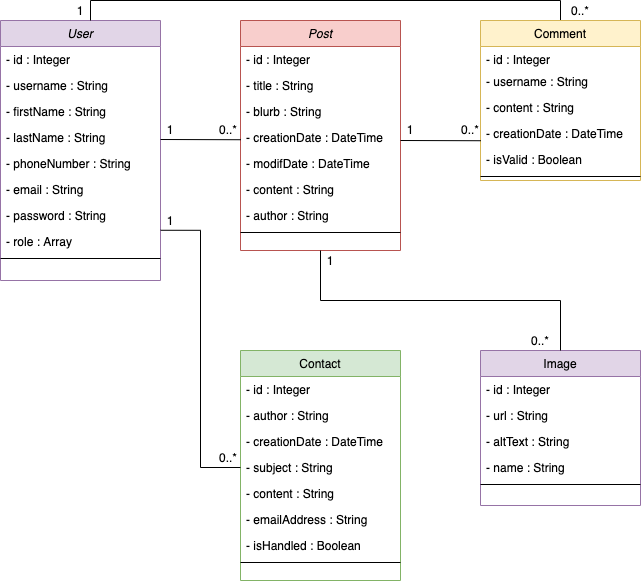

The diagram above was exported from draw.io. Its source (the exported page's mxGraphModel, read from the mxfile embedded in the PNG):
<mxGraphModel dx="946" dy="583" grid="1" gridSize="10" guides="1" tooltips="1" connect="1" arrows="1" fold="1" page="1" pageScale="1" pageWidth="827" pageHeight="1169" math="0" shadow="0">
  <root>
    <mxCell id="WIyWlLk6GJQsqaUBKTNV-0" />
    <mxCell id="WIyWlLk6GJQsqaUBKTNV-1" parent="WIyWlLk6GJQsqaUBKTNV-0" />
    <mxCell id="zkfFHV4jXpPFQw0GAbJ--0" value="User" style="swimlane;fontStyle=2;align=center;verticalAlign=top;childLayout=stackLayout;horizontal=1;startSize=26;horizontalStack=0;resizeParent=1;resizeLast=0;collapsible=1;marginBottom=0;rounded=0;shadow=0;strokeWidth=1;fillColor=#e1d5e7;strokeColor=#9673a6;" parent="WIyWlLk6GJQsqaUBKTNV-1" vertex="1">
      <mxGeometry x="120" y="40" width="160" height="260" as="geometry">
        <mxRectangle x="230" y="140" width="160" height="26" as="alternateBounds" />
      </mxGeometry>
    </mxCell>
    <mxCell id="5YZzNknNQZjjPfGpT7TW-0" value="" style="endArrow=none;html=1;exitX=1.019;exitY=0.923;exitDx=0;exitDy=0;exitPerimeter=0;entryX=0.5;entryY=0;entryDx=0;entryDy=0;endFill=0;edgeStyle=orthogonalEdgeStyle;rounded=0;" parent="zkfFHV4jXpPFQw0GAbJ--0" target="zkfFHV4jXpPFQw0GAbJ--17" edge="1">
      <mxGeometry width="50" height="50" relative="1" as="geometry">
        <mxPoint x="89.99999999999994" y="-0.0019999999999527063" as="sourcePoint" />
        <mxPoint x="170.44" y="0.2319999999999709" as="targetPoint" />
        <Array as="points">
          <mxPoint x="90" y="-20" />
          <mxPoint x="560" y="-20" />
        </Array>
      </mxGeometry>
    </mxCell>
    <mxCell id="zkfFHV4jXpPFQw0GAbJ--1" value="- id : Integer" style="text;align=left;verticalAlign=top;spacingLeft=4;spacingRight=4;overflow=hidden;rotatable=0;points=[[0,0.5],[1,0.5]];portConstraint=eastwest;" parent="zkfFHV4jXpPFQw0GAbJ--0" vertex="1">
      <mxGeometry y="26" width="160" height="26" as="geometry" />
    </mxCell>
    <mxCell id="zkfFHV4jXpPFQw0GAbJ--2" value="- username : String" style="text;align=left;verticalAlign=top;spacingLeft=4;spacingRight=4;overflow=hidden;rotatable=0;points=[[0,0.5],[1,0.5]];portConstraint=eastwest;rounded=0;shadow=0;html=0;" parent="zkfFHV4jXpPFQw0GAbJ--0" vertex="1">
      <mxGeometry y="52" width="160" height="26" as="geometry" />
    </mxCell>
    <mxCell id="zkfFHV4jXpPFQw0GAbJ--3" value="- firstName : String" style="text;align=left;verticalAlign=top;spacingLeft=4;spacingRight=4;overflow=hidden;rotatable=0;points=[[0,0.5],[1,0.5]];portConstraint=eastwest;rounded=0;shadow=0;html=0;" parent="zkfFHV4jXpPFQw0GAbJ--0" vertex="1">
      <mxGeometry y="78" width="160" height="26" as="geometry" />
    </mxCell>
    <mxCell id="RXKfn3H8flBhLGlGyVLj-0" value="- lastName : String" style="text;align=left;verticalAlign=top;spacingLeft=4;spacingRight=4;overflow=hidden;rotatable=0;points=[[0,0.5],[1,0.5]];portConstraint=eastwest;rounded=0;shadow=0;html=0;" parent="zkfFHV4jXpPFQw0GAbJ--0" vertex="1">
      <mxGeometry y="104" width="160" height="26" as="geometry" />
    </mxCell>
    <mxCell id="RXKfn3H8flBhLGlGyVLj-1" value="- phoneNumber : String" style="text;align=left;verticalAlign=top;spacingLeft=4;spacingRight=4;overflow=hidden;rotatable=0;points=[[0,0.5],[1,0.5]];portConstraint=eastwest;rounded=0;shadow=0;html=0;" parent="zkfFHV4jXpPFQw0GAbJ--0" vertex="1">
      <mxGeometry y="130" width="160" height="26" as="geometry" />
    </mxCell>
    <mxCell id="RXKfn3H8flBhLGlGyVLj-2" value="- email : String" style="text;align=left;verticalAlign=top;spacingLeft=4;spacingRight=4;overflow=hidden;rotatable=0;points=[[0,0.5],[1,0.5]];portConstraint=eastwest;rounded=0;shadow=0;html=0;" parent="zkfFHV4jXpPFQw0GAbJ--0" vertex="1">
      <mxGeometry y="156" width="160" height="26" as="geometry" />
    </mxCell>
    <mxCell id="RXKfn3H8flBhLGlGyVLj-3" value="- password : String" style="text;align=left;verticalAlign=top;spacingLeft=4;spacingRight=4;overflow=hidden;rotatable=0;points=[[0,0.5],[1,0.5]];portConstraint=eastwest;rounded=0;shadow=0;html=0;" parent="zkfFHV4jXpPFQw0GAbJ--0" vertex="1">
      <mxGeometry y="182" width="160" height="26" as="geometry" />
    </mxCell>
    <mxCell id="RXKfn3H8flBhLGlGyVLj-4" value="- role : Array" style="text;align=left;verticalAlign=top;spacingLeft=4;spacingRight=4;overflow=hidden;rotatable=0;points=[[0,0.5],[1,0.5]];portConstraint=eastwest;rounded=0;shadow=0;html=0;" parent="zkfFHV4jXpPFQw0GAbJ--0" vertex="1">
      <mxGeometry y="208" width="160" height="26" as="geometry" />
    </mxCell>
    <mxCell id="zkfFHV4jXpPFQw0GAbJ--4" value="" style="line;html=1;strokeWidth=1;align=left;verticalAlign=middle;spacingTop=-1;spacingLeft=3;spacingRight=3;rotatable=0;labelPosition=right;points=[];portConstraint=eastwest;" parent="zkfFHV4jXpPFQw0GAbJ--0" vertex="1">
      <mxGeometry y="234" width="160" height="8" as="geometry" />
    </mxCell>
    <mxCell id="zkfFHV4jXpPFQw0GAbJ--17" value="Comment" style="swimlane;fontStyle=0;align=center;verticalAlign=top;childLayout=stackLayout;horizontal=1;startSize=26;horizontalStack=0;resizeParent=1;resizeLast=0;collapsible=1;marginBottom=0;rounded=0;shadow=0;strokeWidth=1;fillColor=#fff2cc;strokeColor=#d6b656;" parent="WIyWlLk6GJQsqaUBKTNV-1" vertex="1">
      <mxGeometry x="600" y="40" width="160" height="160" as="geometry">
        <mxRectangle x="550" y="140" width="160" height="26" as="alternateBounds" />
      </mxGeometry>
    </mxCell>
    <mxCell id="zkfFHV4jXpPFQw0GAbJ--18" value="- id : Integer" style="text;align=left;verticalAlign=top;spacingLeft=4;spacingRight=4;overflow=hidden;rotatable=0;points=[[0,0.5],[1,0.5]];portConstraint=eastwest;" parent="zkfFHV4jXpPFQw0GAbJ--17" vertex="1">
      <mxGeometry y="26" width="160" height="22" as="geometry" />
    </mxCell>
    <mxCell id="zkfFHV4jXpPFQw0GAbJ--20" value="- username : String" style="text;align=left;verticalAlign=top;spacingLeft=4;spacingRight=4;overflow=hidden;rotatable=0;points=[[0,0.5],[1,0.5]];portConstraint=eastwest;rounded=0;shadow=0;html=0;" parent="zkfFHV4jXpPFQw0GAbJ--17" vertex="1">
      <mxGeometry y="48" width="160" height="26" as="geometry" />
    </mxCell>
    <mxCell id="zkfFHV4jXpPFQw0GAbJ--21" value="- content : String" style="text;align=left;verticalAlign=top;spacingLeft=4;spacingRight=4;overflow=hidden;rotatable=0;points=[[0,0.5],[1,0.5]];portConstraint=eastwest;rounded=0;shadow=0;html=0;" parent="zkfFHV4jXpPFQw0GAbJ--17" vertex="1">
      <mxGeometry y="74" width="160" height="26" as="geometry" />
    </mxCell>
    <mxCell id="zkfFHV4jXpPFQw0GAbJ--22" value="- creationDate : DateTime" style="text;align=left;verticalAlign=top;spacingLeft=4;spacingRight=4;overflow=hidden;rotatable=0;points=[[0,0.5],[1,0.5]];portConstraint=eastwest;rounded=0;shadow=0;html=0;" parent="zkfFHV4jXpPFQw0GAbJ--17" vertex="1">
      <mxGeometry y="100" width="160" height="26" as="geometry" />
    </mxCell>
    <mxCell id="Ojv5A5WEYOrQ0iHhK_cC-0" value="- isValid : Boolean" style="text;align=left;verticalAlign=top;spacingLeft=4;spacingRight=4;overflow=hidden;rotatable=0;points=[[0,0.5],[1,0.5]];portConstraint=eastwest;rounded=0;shadow=0;html=0;" parent="zkfFHV4jXpPFQw0GAbJ--17" vertex="1">
      <mxGeometry y="126" width="160" height="26" as="geometry" />
    </mxCell>
    <mxCell id="zkfFHV4jXpPFQw0GAbJ--23" value="" style="line;html=1;strokeWidth=1;align=left;verticalAlign=middle;spacingTop=-1;spacingLeft=3;spacingRight=3;rotatable=0;labelPosition=right;points=[];portConstraint=eastwest;" parent="zkfFHV4jXpPFQw0GAbJ--17" vertex="1">
      <mxGeometry y="152" width="160" height="8" as="geometry" />
    </mxCell>
    <mxCell id="RXKfn3H8flBhLGlGyVLj-5" value="Post" style="swimlane;fontStyle=2;align=center;verticalAlign=top;childLayout=stackLayout;horizontal=1;startSize=26;horizontalStack=0;resizeParent=1;resizeLast=0;collapsible=1;marginBottom=0;rounded=0;shadow=0;strokeWidth=1;fillColor=#f8cecc;strokeColor=#b85450;" parent="WIyWlLk6GJQsqaUBKTNV-1" vertex="1">
      <mxGeometry x="360" y="40" width="160" height="230" as="geometry">
        <mxRectangle x="230" y="140" width="160" height="26" as="alternateBounds" />
      </mxGeometry>
    </mxCell>
    <mxCell id="RXKfn3H8flBhLGlGyVLj-6" value="- id : Integer" style="text;align=left;verticalAlign=top;spacingLeft=4;spacingRight=4;overflow=hidden;rotatable=0;points=[[0,0.5],[1,0.5]];portConstraint=eastwest;" parent="RXKfn3H8flBhLGlGyVLj-5" vertex="1">
      <mxGeometry y="26" width="160" height="26" as="geometry" />
    </mxCell>
    <mxCell id="RXKfn3H8flBhLGlGyVLj-7" value="- title : String" style="text;align=left;verticalAlign=top;spacingLeft=4;spacingRight=4;overflow=hidden;rotatable=0;points=[[0,0.5],[1,0.5]];portConstraint=eastwest;rounded=0;shadow=0;html=0;" parent="RXKfn3H8flBhLGlGyVLj-5" vertex="1">
      <mxGeometry y="52" width="160" height="26" as="geometry" />
    </mxCell>
    <mxCell id="RXKfn3H8flBhLGlGyVLj-8" value="- blurb : String" style="text;align=left;verticalAlign=top;spacingLeft=4;spacingRight=4;overflow=hidden;rotatable=0;points=[[0,0.5],[1,0.5]];portConstraint=eastwest;rounded=0;shadow=0;html=0;" parent="RXKfn3H8flBhLGlGyVLj-5" vertex="1">
      <mxGeometry y="78" width="160" height="26" as="geometry" />
    </mxCell>
    <mxCell id="RXKfn3H8flBhLGlGyVLj-9" value="- creationDate : DateTime" style="text;align=left;verticalAlign=top;spacingLeft=4;spacingRight=4;overflow=hidden;rotatable=0;points=[[0,0.5],[1,0.5]];portConstraint=eastwest;rounded=0;shadow=0;html=0;" parent="RXKfn3H8flBhLGlGyVLj-5" vertex="1">
      <mxGeometry y="104" width="160" height="26" as="geometry" />
    </mxCell>
    <mxCell id="RXKfn3H8flBhLGlGyVLj-10" value="- modifDate : DateTime" style="text;align=left;verticalAlign=top;spacingLeft=4;spacingRight=4;overflow=hidden;rotatable=0;points=[[0,0.5],[1,0.5]];portConstraint=eastwest;rounded=0;shadow=0;html=0;" parent="RXKfn3H8flBhLGlGyVLj-5" vertex="1">
      <mxGeometry y="130" width="160" height="26" as="geometry" />
    </mxCell>
    <mxCell id="RXKfn3H8flBhLGlGyVLj-11" value="- content : String" style="text;align=left;verticalAlign=top;spacingLeft=4;spacingRight=4;overflow=hidden;rotatable=0;points=[[0,0.5],[1,0.5]];portConstraint=eastwest;rounded=0;shadow=0;html=0;" parent="RXKfn3H8flBhLGlGyVLj-5" vertex="1">
      <mxGeometry y="156" width="160" height="26" as="geometry" />
    </mxCell>
    <mxCell id="RXKfn3H8flBhLGlGyVLj-12" value="- author : String" style="text;align=left;verticalAlign=top;spacingLeft=4;spacingRight=4;overflow=hidden;rotatable=0;points=[[0,0.5],[1,0.5]];portConstraint=eastwest;rounded=0;shadow=0;html=0;" parent="RXKfn3H8flBhLGlGyVLj-5" vertex="1">
      <mxGeometry y="182" width="160" height="26" as="geometry" />
    </mxCell>
    <mxCell id="RXKfn3H8flBhLGlGyVLj-14" value="" style="line;html=1;strokeWidth=1;align=left;verticalAlign=middle;spacingTop=-1;spacingLeft=3;spacingRight=3;rotatable=0;labelPosition=right;points=[];portConstraint=eastwest;" parent="RXKfn3H8flBhLGlGyVLj-5" vertex="1">
      <mxGeometry y="208" width="160" height="8" as="geometry" />
    </mxCell>
    <mxCell id="RXKfn3H8flBhLGlGyVLj-61" value="Contact" style="swimlane;fontStyle=0;align=center;verticalAlign=top;childLayout=stackLayout;horizontal=1;startSize=26;horizontalStack=0;resizeParent=1;resizeLast=0;collapsible=1;marginBottom=0;rounded=0;shadow=0;strokeWidth=1;fillColor=#d5e8d4;strokeColor=#82b366;" parent="WIyWlLk6GJQsqaUBKTNV-1" vertex="1">
      <mxGeometry x="360" y="370" width="160" height="230" as="geometry">
        <mxRectangle x="230" y="140" width="160" height="26" as="alternateBounds" />
      </mxGeometry>
    </mxCell>
    <mxCell id="RXKfn3H8flBhLGlGyVLj-62" value="- id : Integer" style="text;align=left;verticalAlign=top;spacingLeft=4;spacingRight=4;overflow=hidden;rotatable=0;points=[[0,0.5],[1,0.5]];portConstraint=eastwest;" parent="RXKfn3H8flBhLGlGyVLj-61" vertex="1">
      <mxGeometry y="26" width="160" height="26" as="geometry" />
    </mxCell>
    <mxCell id="RXKfn3H8flBhLGlGyVLj-63" value="- author : String" style="text;align=left;verticalAlign=top;spacingLeft=4;spacingRight=4;overflow=hidden;rotatable=0;points=[[0,0.5],[1,0.5]];portConstraint=eastwest;rounded=0;shadow=0;html=0;" parent="RXKfn3H8flBhLGlGyVLj-61" vertex="1">
      <mxGeometry y="52" width="160" height="26" as="geometry" />
    </mxCell>
    <mxCell id="RXKfn3H8flBhLGlGyVLj-64" value="- creationDate : DateTime" style="text;align=left;verticalAlign=top;spacingLeft=4;spacingRight=4;overflow=hidden;rotatable=0;points=[[0,0.5],[1,0.5]];portConstraint=eastwest;rounded=0;shadow=0;html=0;" parent="RXKfn3H8flBhLGlGyVLj-61" vertex="1">
      <mxGeometry y="78" width="160" height="26" as="geometry" />
    </mxCell>
    <mxCell id="RXKfn3H8flBhLGlGyVLj-65" value="- subject : String" style="text;align=left;verticalAlign=top;spacingLeft=4;spacingRight=4;overflow=hidden;rotatable=0;points=[[0,0.5],[1,0.5]];portConstraint=eastwest;rounded=0;shadow=0;html=0;" parent="RXKfn3H8flBhLGlGyVLj-61" vertex="1">
      <mxGeometry y="104" width="160" height="26" as="geometry" />
    </mxCell>
    <mxCell id="RXKfn3H8flBhLGlGyVLj-66" value="- content : String" style="text;align=left;verticalAlign=top;spacingLeft=4;spacingRight=4;overflow=hidden;rotatable=0;points=[[0,0.5],[1,0.5]];portConstraint=eastwest;rounded=0;shadow=0;html=0;" parent="RXKfn3H8flBhLGlGyVLj-61" vertex="1">
      <mxGeometry y="130" width="160" height="26" as="geometry" />
    </mxCell>
    <mxCell id="RXKfn3H8flBhLGlGyVLj-67" value="- emailAddress : String" style="text;align=left;verticalAlign=top;spacingLeft=4;spacingRight=4;overflow=hidden;rotatable=0;points=[[0,0.5],[1,0.5]];portConstraint=eastwest;rounded=0;shadow=0;html=0;" parent="RXKfn3H8flBhLGlGyVLj-61" vertex="1">
      <mxGeometry y="156" width="160" height="26" as="geometry" />
    </mxCell>
    <mxCell id="RXKfn3H8flBhLGlGyVLj-68" value="- isHandled : Boolean" style="text;align=left;verticalAlign=top;spacingLeft=4;spacingRight=4;overflow=hidden;rotatable=0;points=[[0,0.5],[1,0.5]];portConstraint=eastwest;rounded=0;shadow=0;html=0;" parent="RXKfn3H8flBhLGlGyVLj-61" vertex="1">
      <mxGeometry y="182" width="160" height="26" as="geometry" />
    </mxCell>
    <mxCell id="RXKfn3H8flBhLGlGyVLj-69" value="" style="line;html=1;strokeWidth=1;align=left;verticalAlign=middle;spacingTop=-1;spacingLeft=3;spacingRight=3;rotatable=0;labelPosition=right;points=[];portConstraint=eastwest;" parent="RXKfn3H8flBhLGlGyVLj-61" vertex="1">
      <mxGeometry y="208" width="160" height="8" as="geometry" />
    </mxCell>
    <mxCell id="RXKfn3H8flBhLGlGyVLj-70" value="Image" style="swimlane;fontStyle=0;align=center;verticalAlign=top;childLayout=stackLayout;horizontal=1;startSize=26;horizontalStack=0;resizeParent=1;resizeLast=0;collapsible=1;marginBottom=0;rounded=0;shadow=0;strokeWidth=1;fillColor=#e1d5e7;strokeColor=#9673a6;" parent="WIyWlLk6GJQsqaUBKTNV-1" vertex="1">
      <mxGeometry x="600" y="370" width="160" height="155" as="geometry">
        <mxRectangle x="230" y="140" width="160" height="26" as="alternateBounds" />
      </mxGeometry>
    </mxCell>
    <mxCell id="RXKfn3H8flBhLGlGyVLj-71" value="- id : Integer" style="text;align=left;verticalAlign=top;spacingLeft=4;spacingRight=4;overflow=hidden;rotatable=0;points=[[0,0.5],[1,0.5]];portConstraint=eastwest;" parent="RXKfn3H8flBhLGlGyVLj-70" vertex="1">
      <mxGeometry y="26" width="160" height="26" as="geometry" />
    </mxCell>
    <mxCell id="RXKfn3H8flBhLGlGyVLj-72" value="- url : String" style="text;align=left;verticalAlign=top;spacingLeft=4;spacingRight=4;overflow=hidden;rotatable=0;points=[[0,0.5],[1,0.5]];portConstraint=eastwest;rounded=0;shadow=0;html=0;" parent="RXKfn3H8flBhLGlGyVLj-70" vertex="1">
      <mxGeometry y="52" width="160" height="26" as="geometry" />
    </mxCell>
    <mxCell id="RXKfn3H8flBhLGlGyVLj-73" value="- altText : String" style="text;align=left;verticalAlign=top;spacingLeft=4;spacingRight=4;overflow=hidden;rotatable=0;points=[[0,0.5],[1,0.5]];portConstraint=eastwest;rounded=0;shadow=0;html=0;" parent="RXKfn3H8flBhLGlGyVLj-70" vertex="1">
      <mxGeometry y="78" width="160" height="26" as="geometry" />
    </mxCell>
    <mxCell id="RXKfn3H8flBhLGlGyVLj-74" value="- name : String" style="text;align=left;verticalAlign=top;spacingLeft=4;spacingRight=4;overflow=hidden;rotatable=0;points=[[0,0.5],[1,0.5]];portConstraint=eastwest;rounded=0;shadow=0;html=0;" parent="RXKfn3H8flBhLGlGyVLj-70" vertex="1">
      <mxGeometry y="104" width="160" height="26" as="geometry" />
    </mxCell>
    <mxCell id="RXKfn3H8flBhLGlGyVLj-79" value="" style="line;html=1;strokeWidth=1;align=left;verticalAlign=middle;spacingTop=-1;spacingLeft=3;spacingRight=3;rotatable=0;labelPosition=right;points=[];portConstraint=eastwest;" parent="RXKfn3H8flBhLGlGyVLj-70" vertex="1">
      <mxGeometry y="130" width="160" height="8" as="geometry" />
    </mxCell>
    <mxCell id="oYxwpKYbkcAdXF0wamjP-0" value="" style="endArrow=none;html=1;exitX=0.5;exitY=1;exitDx=0;exitDy=0;entryX=0.5;entryY=0;entryDx=0;entryDy=0;endFill=0;jumpSize=6;edgeStyle=orthogonalEdgeStyle;rounded=0;" parent="WIyWlLk6GJQsqaUBKTNV-1" source="RXKfn3H8flBhLGlGyVLj-5" target="RXKfn3H8flBhLGlGyVLj-70" edge="1">
      <mxGeometry width="50" height="50" relative="1" as="geometry">
        <mxPoint x="390" y="270" as="sourcePoint" />
        <mxPoint x="440" y="220" as="targetPoint" />
      </mxGeometry>
    </mxCell>
    <mxCell id="oYxwpKYbkcAdXF0wamjP-1" value="" style="endArrow=none;html=1;exitX=1.019;exitY=0.923;exitDx=0;exitDy=0;exitPerimeter=0;entryX=0.003;entryY=-0.068;entryDx=0;entryDy=0;entryPerimeter=0;endFill=0;" parent="WIyWlLk6GJQsqaUBKTNV-1" edge="1">
      <mxGeometry width="50" height="50" relative="1" as="geometry">
        <mxPoint x="280.03999999999996" y="158.99800000000005" as="sourcePoint" />
        <mxPoint x="360.48" y="159.23199999999997" as="targetPoint" />
      </mxGeometry>
    </mxCell>
    <mxCell id="oYxwpKYbkcAdXF0wamjP-3" value="" style="endArrow=none;html=1;exitX=1.019;exitY=0.923;exitDx=0;exitDy=0;exitPerimeter=0;entryX=0.003;entryY=-0.068;entryDx=0;entryDy=0;entryPerimeter=0;endFill=0;" parent="WIyWlLk6GJQsqaUBKTNV-1" edge="1">
      <mxGeometry width="50" height="50" relative="1" as="geometry">
        <mxPoint x="520" y="159.99800000000005" as="sourcePoint" />
        <mxPoint x="600.44" y="160.23199999999997" as="targetPoint" />
      </mxGeometry>
    </mxCell>
    <mxCell id="oYxwpKYbkcAdXF0wamjP-4" value="" style="endArrow=none;html=1;exitX=1.001;exitY=0.068;exitDx=0;exitDy=0;exitPerimeter=0;entryX=0;entryY=0.5;entryDx=0;entryDy=0;rounded=0;edgeStyle=orthogonalEdgeStyle;" parent="WIyWlLk6GJQsqaUBKTNV-1" source="RXKfn3H8flBhLGlGyVLj-4" target="RXKfn3H8flBhLGlGyVLj-65" edge="1">
      <mxGeometry width="50" height="50" relative="1" as="geometry">
        <mxPoint x="300" y="310" as="sourcePoint" />
        <mxPoint x="350" y="260" as="targetPoint" />
      </mxGeometry>
    </mxCell>
    <mxCell id="xzgjXQGsIDIIbbubtVVh-0" value="1" style="text;html=1;strokeColor=none;fillColor=none;align=center;verticalAlign=middle;whiteSpace=wrap;rounded=0;" parent="WIyWlLk6GJQsqaUBKTNV-1" vertex="1">
      <mxGeometry x="270" y="139" width="40" height="20" as="geometry" />
    </mxCell>
    <mxCell id="xzgjXQGsIDIIbbubtVVh-1" value="0..*" style="text;html=1;strokeColor=none;fillColor=none;align=center;verticalAlign=middle;whiteSpace=wrap;rounded=0;" parent="WIyWlLk6GJQsqaUBKTNV-1" vertex="1">
      <mxGeometry x="328" y="139" width="40" height="20" as="geometry" />
    </mxCell>
    <mxCell id="xzgjXQGsIDIIbbubtVVh-2" value="1" style="text;html=1;strokeColor=none;fillColor=none;align=center;verticalAlign=middle;whiteSpace=wrap;rounded=0;" parent="WIyWlLk6GJQsqaUBKTNV-1" vertex="1">
      <mxGeometry x="510" y="139" width="40" height="20" as="geometry" />
    </mxCell>
    <mxCell id="xzgjXQGsIDIIbbubtVVh-3" value="0..*" style="text;html=1;strokeColor=none;fillColor=none;align=center;verticalAlign=middle;whiteSpace=wrap;rounded=0;" parent="WIyWlLk6GJQsqaUBKTNV-1" vertex="1">
      <mxGeometry x="570" y="139" width="40" height="20" as="geometry" />
    </mxCell>
    <mxCell id="xzgjXQGsIDIIbbubtVVh-4" value="1" style="text;html=1;strokeColor=none;fillColor=none;align=center;verticalAlign=middle;whiteSpace=wrap;rounded=0;" parent="WIyWlLk6GJQsqaUBKTNV-1" vertex="1">
      <mxGeometry x="270" y="230" width="40" height="20" as="geometry" />
    </mxCell>
    <mxCell id="xzgjXQGsIDIIbbubtVVh-5" value="0..*" style="text;html=1;strokeColor=none;fillColor=none;align=center;verticalAlign=middle;whiteSpace=wrap;rounded=0;" parent="WIyWlLk6GJQsqaUBKTNV-1" vertex="1">
      <mxGeometry x="328" y="467" width="40" height="20" as="geometry" />
    </mxCell>
    <mxCell id="xzgjXQGsIDIIbbubtVVh-6" value="1" style="text;html=1;strokeColor=none;fillColor=none;align=center;verticalAlign=middle;whiteSpace=wrap;rounded=0;" parent="WIyWlLk6GJQsqaUBKTNV-1" vertex="1">
      <mxGeometry x="430" y="270" width="40" height="20" as="geometry" />
    </mxCell>
    <mxCell id="xzgjXQGsIDIIbbubtVVh-7" value="0..*" style="text;html=1;strokeColor=none;fillColor=none;align=center;verticalAlign=middle;whiteSpace=wrap;rounded=0;" parent="WIyWlLk6GJQsqaUBKTNV-1" vertex="1">
      <mxGeometry x="640" y="350" width="40" height="20" as="geometry" />
    </mxCell>
    <mxCell id="5YZzNknNQZjjPfGpT7TW-2" value="1" style="text;html=1;strokeColor=none;fillColor=none;align=center;verticalAlign=middle;whiteSpace=wrap;rounded=0;" parent="WIyWlLk6GJQsqaUBKTNV-1" vertex="1">
      <mxGeometry x="180" y="20" width="40" height="20" as="geometry" />
    </mxCell>
    <mxCell id="5YZzNknNQZjjPfGpT7TW-3" value="0..*" style="text;html=1;strokeColor=none;fillColor=none;align=center;verticalAlign=middle;whiteSpace=wrap;rounded=0;" parent="WIyWlLk6GJQsqaUBKTNV-1" vertex="1">
      <mxGeometry x="680" y="20" width="40" height="20" as="geometry" />
    </mxCell>
  </root>
</mxGraphModel>